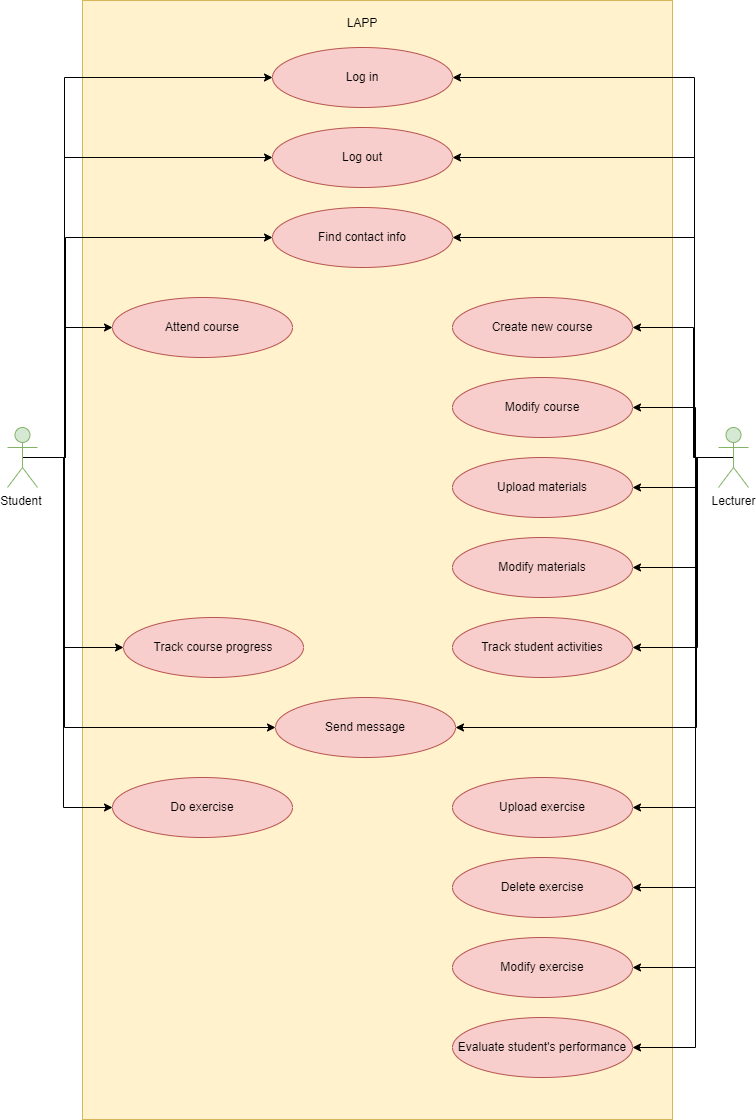

The diagram above was exported from draw.io. Its source (the exported page's mxGraphModel, read from the mxfile embedded in the PNG):
<mxGraphModel dx="3447" dy="1540" grid="0" gridSize="10" guides="1" tooltips="1" connect="1" arrows="1" fold="1" page="1" pageScale="1" pageWidth="827" pageHeight="1169" math="0" shadow="0">
  <root>
    <mxCell id="0" />
    <mxCell id="1" parent="0" />
    <mxCell id="pNvMscmE2YSuv3U5t-La-51" value="" style="rounded=0;whiteSpace=wrap;html=1;labelBackgroundColor=#FFF4C3;fillColor=#fff2cc;strokeColor=#d6b656;" parent="1" vertex="1">
      <mxGeometry x="130" y="18" width="590" height="1119" as="geometry" />
    </mxCell>
    <mxCell id="pNvMscmE2YSuv3U5t-La-27" style="edgeStyle=orthogonalEdgeStyle;rounded=0;orthogonalLoop=1;jettySize=auto;html=1;exitX=0.5;exitY=0.5;exitDx=0;exitDy=0;exitPerimeter=0;" parent="1" source="pNvMscmE2YSuv3U5t-La-1" target="pNvMscmE2YSuv3U5t-La-4" edge="1">
      <mxGeometry relative="1" as="geometry">
        <Array as="points">
          <mxPoint x="112" y="475" />
          <mxPoint x="112" y="95" />
        </Array>
      </mxGeometry>
    </mxCell>
    <mxCell id="pNvMscmE2YSuv3U5t-La-28" style="edgeStyle=orthogonalEdgeStyle;rounded=0;orthogonalLoop=1;jettySize=auto;html=1;exitX=0.5;exitY=0.5;exitDx=0;exitDy=0;exitPerimeter=0;entryX=0;entryY=0.5;entryDx=0;entryDy=0;" parent="1" source="pNvMscmE2YSuv3U5t-La-1" target="pNvMscmE2YSuv3U5t-La-8" edge="1">
      <mxGeometry relative="1" as="geometry">
        <Array as="points">
          <mxPoint x="112" y="475" />
          <mxPoint x="112" y="175" />
        </Array>
      </mxGeometry>
    </mxCell>
    <mxCell id="pNvMscmE2YSuv3U5t-La-31" style="edgeStyle=orthogonalEdgeStyle;rounded=0;orthogonalLoop=1;jettySize=auto;html=1;exitX=0.5;exitY=0.5;exitDx=0;exitDy=0;exitPerimeter=0;entryX=0;entryY=0.5;entryDx=0;entryDy=0;" parent="1" source="pNvMscmE2YSuv3U5t-La-1" target="pNvMscmE2YSuv3U5t-La-9" edge="1">
      <mxGeometry relative="1" as="geometry">
        <Array as="points">
          <mxPoint x="113" y="475" />
          <mxPoint x="113" y="255" />
        </Array>
      </mxGeometry>
    </mxCell>
    <mxCell id="pNvMscmE2YSuv3U5t-La-33" style="edgeStyle=orthogonalEdgeStyle;rounded=0;orthogonalLoop=1;jettySize=auto;html=1;exitX=0.5;exitY=0.5;exitDx=0;exitDy=0;exitPerimeter=0;" parent="1" source="pNvMscmE2YSuv3U5t-La-1" target="pNvMscmE2YSuv3U5t-La-10" edge="1">
      <mxGeometry relative="1" as="geometry">
        <Array as="points">
          <mxPoint x="113" y="475" />
          <mxPoint x="113" y="345" />
        </Array>
      </mxGeometry>
    </mxCell>
    <mxCell id="pNvMscmE2YSuv3U5t-La-34" style="edgeStyle=orthogonalEdgeStyle;rounded=0;orthogonalLoop=1;jettySize=auto;html=1;exitX=0.5;exitY=0.5;exitDx=0;exitDy=0;exitPerimeter=0;" parent="1" source="pNvMscmE2YSuv3U5t-La-1" target="pNvMscmE2YSuv3U5t-La-11" edge="1">
      <mxGeometry relative="1" as="geometry">
        <Array as="points">
          <mxPoint x="111" y="475" />
          <mxPoint x="111" y="665" />
        </Array>
      </mxGeometry>
    </mxCell>
    <mxCell id="pNvMscmE2YSuv3U5t-La-36" style="edgeStyle=orthogonalEdgeStyle;rounded=0;orthogonalLoop=1;jettySize=auto;html=1;exitX=0.5;exitY=0.5;exitDx=0;exitDy=0;exitPerimeter=0;" parent="1" source="pNvMscmE2YSuv3U5t-La-1" target="pNvMscmE2YSuv3U5t-La-20" edge="1">
      <mxGeometry relative="1" as="geometry">
        <Array as="points">
          <mxPoint x="111" y="475" />
          <mxPoint x="111" y="825" />
        </Array>
      </mxGeometry>
    </mxCell>
    <mxCell id="I8PbTlwlX5mGeRg9D8Wz-2" style="edgeStyle=orthogonalEdgeStyle;rounded=0;orthogonalLoop=1;jettySize=auto;html=1;exitX=0.5;exitY=0.5;exitDx=0;exitDy=0;exitPerimeter=0;entryX=0;entryY=0.5;entryDx=0;entryDy=0;" edge="1" parent="1" source="pNvMscmE2YSuv3U5t-La-1" target="I8PbTlwlX5mGeRg9D8Wz-1">
      <mxGeometry relative="1" as="geometry">
        <Array as="points">
          <mxPoint x="112" y="475" />
          <mxPoint x="112" y="745" />
        </Array>
      </mxGeometry>
    </mxCell>
    <mxCell id="pNvMscmE2YSuv3U5t-La-1" value="Student&amp;nbsp;" style="shape=umlActor;verticalLabelPosition=bottom;verticalAlign=top;html=1;outlineConnect=0;fillColor=#d5e8d4;strokeColor=#82b366;" parent="1" vertex="1">
      <mxGeometry x="55" y="445" width="30" height="60" as="geometry" />
    </mxCell>
    <mxCell id="pNvMscmE2YSuv3U5t-La-29" style="edgeStyle=orthogonalEdgeStyle;rounded=0;orthogonalLoop=1;jettySize=auto;html=1;exitX=0.5;exitY=0.5;exitDx=0;exitDy=0;exitPerimeter=0;entryX=1;entryY=0.5;entryDx=0;entryDy=0;" parent="1" source="pNvMscmE2YSuv3U5t-La-3" target="pNvMscmE2YSuv3U5t-La-4" edge="1">
      <mxGeometry relative="1" as="geometry">
        <Array as="points">
          <mxPoint x="742" y="475" />
          <mxPoint x="742" y="95" />
        </Array>
      </mxGeometry>
    </mxCell>
    <mxCell id="pNvMscmE2YSuv3U5t-La-30" style="edgeStyle=orthogonalEdgeStyle;rounded=0;orthogonalLoop=1;jettySize=auto;html=1;exitX=0.5;exitY=0.5;exitDx=0;exitDy=0;exitPerimeter=0;entryX=1;entryY=0.5;entryDx=0;entryDy=0;" parent="1" source="pNvMscmE2YSuv3U5t-La-3" target="pNvMscmE2YSuv3U5t-La-8" edge="1">
      <mxGeometry relative="1" as="geometry">
        <Array as="points">
          <mxPoint x="742" y="475" />
          <mxPoint x="742" y="175" />
        </Array>
      </mxGeometry>
    </mxCell>
    <mxCell id="pNvMscmE2YSuv3U5t-La-32" style="edgeStyle=orthogonalEdgeStyle;rounded=0;orthogonalLoop=1;jettySize=auto;html=1;exitX=0.5;exitY=0.5;exitDx=0;exitDy=0;exitPerimeter=0;entryX=1;entryY=0.5;entryDx=0;entryDy=0;" parent="1" source="pNvMscmE2YSuv3U5t-La-3" target="pNvMscmE2YSuv3U5t-La-9" edge="1">
      <mxGeometry relative="1" as="geometry">
        <Array as="points">
          <mxPoint x="742" y="475" />
          <mxPoint x="742" y="255" />
        </Array>
      </mxGeometry>
    </mxCell>
    <mxCell id="pNvMscmE2YSuv3U5t-La-38" style="edgeStyle=orthogonalEdgeStyle;rounded=0;orthogonalLoop=1;jettySize=auto;html=1;exitX=0.5;exitY=0.5;exitDx=0;exitDy=0;exitPerimeter=0;entryX=1;entryY=0.5;entryDx=0;entryDy=0;" parent="1" source="pNvMscmE2YSuv3U5t-La-3" target="pNvMscmE2YSuv3U5t-La-12" edge="1">
      <mxGeometry relative="1" as="geometry">
        <Array as="points">
          <mxPoint x="741" y="475" />
          <mxPoint x="741" y="345" />
        </Array>
      </mxGeometry>
    </mxCell>
    <mxCell id="pNvMscmE2YSuv3U5t-La-39" style="edgeStyle=orthogonalEdgeStyle;rounded=0;orthogonalLoop=1;jettySize=auto;html=1;exitX=0.5;exitY=0.5;exitDx=0;exitDy=0;exitPerimeter=0;entryX=1;entryY=0.5;entryDx=0;entryDy=0;" parent="1" source="pNvMscmE2YSuv3U5t-La-3" target="pNvMscmE2YSuv3U5t-La-13" edge="1">
      <mxGeometry relative="1" as="geometry">
        <Array as="points">
          <mxPoint x="743" y="475" />
          <mxPoint x="743" y="425" />
        </Array>
      </mxGeometry>
    </mxCell>
    <mxCell id="pNvMscmE2YSuv3U5t-La-40" style="edgeStyle=orthogonalEdgeStyle;rounded=0;orthogonalLoop=1;jettySize=auto;html=1;exitX=0.5;exitY=0.5;exitDx=0;exitDy=0;exitPerimeter=0;entryX=1;entryY=0.5;entryDx=0;entryDy=0;" parent="1" source="pNvMscmE2YSuv3U5t-La-3" target="pNvMscmE2YSuv3U5t-La-14" edge="1">
      <mxGeometry relative="1" as="geometry">
        <Array as="points">
          <mxPoint x="744" y="475" />
          <mxPoint x="744" y="505" />
        </Array>
      </mxGeometry>
    </mxCell>
    <mxCell id="pNvMscmE2YSuv3U5t-La-41" style="edgeStyle=orthogonalEdgeStyle;rounded=0;orthogonalLoop=1;jettySize=auto;html=1;exitX=0.5;exitY=0.5;exitDx=0;exitDy=0;exitPerimeter=0;entryX=1;entryY=0.5;entryDx=0;entryDy=0;" parent="1" source="pNvMscmE2YSuv3U5t-La-3" target="pNvMscmE2YSuv3U5t-La-15" edge="1">
      <mxGeometry relative="1" as="geometry">
        <Array as="points">
          <mxPoint x="745" y="475" />
          <mxPoint x="745" y="585" />
        </Array>
      </mxGeometry>
    </mxCell>
    <mxCell id="pNvMscmE2YSuv3U5t-La-42" style="edgeStyle=orthogonalEdgeStyle;rounded=0;orthogonalLoop=1;jettySize=auto;html=1;exitX=0.5;exitY=0.5;exitDx=0;exitDy=0;exitPerimeter=0;entryX=1;entryY=0.5;entryDx=0;entryDy=0;" parent="1" source="pNvMscmE2YSuv3U5t-La-3" target="pNvMscmE2YSuv3U5t-La-16" edge="1">
      <mxGeometry relative="1" as="geometry">
        <Array as="points">
          <mxPoint x="745" y="475" />
          <mxPoint x="745" y="665" />
        </Array>
      </mxGeometry>
    </mxCell>
    <mxCell id="pNvMscmE2YSuv3U5t-La-45" style="edgeStyle=orthogonalEdgeStyle;rounded=0;orthogonalLoop=1;jettySize=auto;html=1;exitX=0.5;exitY=0.5;exitDx=0;exitDy=0;exitPerimeter=0;entryX=1;entryY=0.5;entryDx=0;entryDy=0;" parent="1" source="pNvMscmE2YSuv3U5t-La-3" target="pNvMscmE2YSuv3U5t-La-19" edge="1">
      <mxGeometry relative="1" as="geometry">
        <Array as="points">
          <mxPoint x="743" y="475" />
          <mxPoint x="743" y="825" />
        </Array>
      </mxGeometry>
    </mxCell>
    <mxCell id="pNvMscmE2YSuv3U5t-La-46" style="edgeStyle=orthogonalEdgeStyle;rounded=0;orthogonalLoop=1;jettySize=auto;html=1;exitX=0.5;exitY=0.5;exitDx=0;exitDy=0;exitPerimeter=0;entryX=1;entryY=0.5;entryDx=0;entryDy=0;" parent="1" source="pNvMscmE2YSuv3U5t-La-3" target="pNvMscmE2YSuv3U5t-La-21" edge="1">
      <mxGeometry relative="1" as="geometry">
        <Array as="points">
          <mxPoint x="743" y="475" />
          <mxPoint x="743" y="905" />
        </Array>
      </mxGeometry>
    </mxCell>
    <mxCell id="pNvMscmE2YSuv3U5t-La-47" style="edgeStyle=orthogonalEdgeStyle;rounded=0;orthogonalLoop=1;jettySize=auto;html=1;exitX=0.5;exitY=0.5;exitDx=0;exitDy=0;exitPerimeter=0;entryX=1;entryY=0.5;entryDx=0;entryDy=0;" parent="1" source="pNvMscmE2YSuv3U5t-La-3" target="pNvMscmE2YSuv3U5t-La-22" edge="1">
      <mxGeometry relative="1" as="geometry">
        <Array as="points">
          <mxPoint x="743" y="475" />
          <mxPoint x="743" y="985" />
        </Array>
      </mxGeometry>
    </mxCell>
    <mxCell id="pNvMscmE2YSuv3U5t-La-48" style="edgeStyle=orthogonalEdgeStyle;rounded=0;orthogonalLoop=1;jettySize=auto;html=1;exitX=0.5;exitY=0.5;exitDx=0;exitDy=0;exitPerimeter=0;entryX=1;entryY=0.5;entryDx=0;entryDy=0;" parent="1" source="pNvMscmE2YSuv3U5t-La-3" target="pNvMscmE2YSuv3U5t-La-23" edge="1">
      <mxGeometry relative="1" as="geometry">
        <Array as="points">
          <mxPoint x="743" y="475" />
          <mxPoint x="743" y="1065" />
        </Array>
      </mxGeometry>
    </mxCell>
    <mxCell id="I8PbTlwlX5mGeRg9D8Wz-3" style="edgeStyle=orthogonalEdgeStyle;rounded=0;orthogonalLoop=1;jettySize=auto;html=1;exitX=0.5;exitY=0.5;exitDx=0;exitDy=0;exitPerimeter=0;entryX=1;entryY=0.5;entryDx=0;entryDy=0;" edge="1" parent="1" source="pNvMscmE2YSuv3U5t-La-3" target="I8PbTlwlX5mGeRg9D8Wz-1">
      <mxGeometry relative="1" as="geometry">
        <Array as="points">
          <mxPoint x="744" y="475" />
          <mxPoint x="744" y="745" />
        </Array>
      </mxGeometry>
    </mxCell>
    <mxCell id="pNvMscmE2YSuv3U5t-La-3" value="Lecturer" style="shape=umlActor;verticalLabelPosition=bottom;verticalAlign=top;html=1;outlineConnect=0;fillColor=#d5e8d4;strokeColor=#82b366;" parent="1" vertex="1">
      <mxGeometry x="766" y="445" width="30" height="60" as="geometry" />
    </mxCell>
    <mxCell id="pNvMscmE2YSuv3U5t-La-4" value="Log in" style="ellipse;whiteSpace=wrap;html=1;fillColor=#f8cecc;strokeColor=#b85450;" parent="1" vertex="1">
      <mxGeometry x="320" y="65" width="180" height="60" as="geometry" />
    </mxCell>
    <mxCell id="pNvMscmE2YSuv3U5t-La-8" value="Log out" style="ellipse;whiteSpace=wrap;html=1;fillColor=#f8cecc;strokeColor=#b85450;" parent="1" vertex="1">
      <mxGeometry x="320" y="145" width="180" height="60" as="geometry" />
    </mxCell>
    <mxCell id="pNvMscmE2YSuv3U5t-La-9" value="Find contact info" style="ellipse;whiteSpace=wrap;html=1;fillColor=#f8cecc;strokeColor=#b85450;" parent="1" vertex="1">
      <mxGeometry x="320" y="225" width="180" height="60" as="geometry" />
    </mxCell>
    <mxCell id="pNvMscmE2YSuv3U5t-La-10" value="Attend course" style="ellipse;whiteSpace=wrap;html=1;fillColor=#f8cecc;strokeColor=#b85450;" parent="1" vertex="1">
      <mxGeometry x="160" y="315" width="180" height="60" as="geometry" />
    </mxCell>
    <mxCell id="pNvMscmE2YSuv3U5t-La-11" value="Track course progress" style="ellipse;whiteSpace=wrap;html=1;fillColor=#f8cecc;strokeColor=#b85450;" parent="1" vertex="1">
      <mxGeometry x="171" y="635" width="180" height="60" as="geometry" />
    </mxCell>
    <mxCell id="pNvMscmE2YSuv3U5t-La-12" value="Create new course" style="ellipse;whiteSpace=wrap;html=1;fillColor=#f8cecc;strokeColor=#b85450;" parent="1" vertex="1">
      <mxGeometry x="500" y="315" width="180" height="60" as="geometry" />
    </mxCell>
    <mxCell id="pNvMscmE2YSuv3U5t-La-13" value="Modify course" style="ellipse;whiteSpace=wrap;html=1;fillColor=#f8cecc;strokeColor=#b85450;" parent="1" vertex="1">
      <mxGeometry x="500" y="395" width="180" height="60" as="geometry" />
    </mxCell>
    <mxCell id="pNvMscmE2YSuv3U5t-La-14" value="Upload materials" style="ellipse;whiteSpace=wrap;html=1;fillColor=#f8cecc;strokeColor=#b85450;" parent="1" vertex="1">
      <mxGeometry x="500" y="475" width="180" height="60" as="geometry" />
    </mxCell>
    <mxCell id="pNvMscmE2YSuv3U5t-La-15" value="Modify materials" style="ellipse;whiteSpace=wrap;html=1;fillColor=#f8cecc;strokeColor=#b85450;" parent="1" vertex="1">
      <mxGeometry x="500" y="555" width="180" height="60" as="geometry" />
    </mxCell>
    <mxCell id="pNvMscmE2YSuv3U5t-La-16" value="Track student activities" style="ellipse;whiteSpace=wrap;html=1;fillColor=#f8cecc;strokeColor=#b85450;" parent="1" vertex="1">
      <mxGeometry x="500" y="635" width="180" height="60" as="geometry" />
    </mxCell>
    <mxCell id="pNvMscmE2YSuv3U5t-La-19" value="Upload exercise" style="ellipse;whiteSpace=wrap;html=1;fillColor=#f8cecc;strokeColor=#b85450;" parent="1" vertex="1">
      <mxGeometry x="500" y="795" width="180" height="60" as="geometry" />
    </mxCell>
    <mxCell id="pNvMscmE2YSuv3U5t-La-20" value="Do exercise" style="ellipse;whiteSpace=wrap;html=1;fillColor=#f8cecc;strokeColor=#b85450;" parent="1" vertex="1">
      <mxGeometry x="160" y="795" width="180" height="60" as="geometry" />
    </mxCell>
    <mxCell id="pNvMscmE2YSuv3U5t-La-21" value="Delete exercise" style="ellipse;whiteSpace=wrap;html=1;fillColor=#f8cecc;strokeColor=#b85450;" parent="1" vertex="1">
      <mxGeometry x="500" y="875" width="180" height="60" as="geometry" />
    </mxCell>
    <mxCell id="pNvMscmE2YSuv3U5t-La-22" value="Modify exercise" style="ellipse;whiteSpace=wrap;html=1;fillColor=#f8cecc;strokeColor=#b85450;" parent="1" vertex="1">
      <mxGeometry x="500" y="955" width="180" height="60" as="geometry" />
    </mxCell>
    <mxCell id="pNvMscmE2YSuv3U5t-La-23" value="Evaluate student's performance" style="ellipse;whiteSpace=wrap;html=1;fillColor=#f8cecc;strokeColor=#b85450;" parent="1" vertex="1">
      <mxGeometry x="500" y="1035" width="180" height="60" as="geometry" />
    </mxCell>
    <mxCell id="pNvMscmE2YSuv3U5t-La-54" value="LAPP" style="text;strokeColor=none;fillColor=none;align=center;verticalAlign=middle;spacingLeft=4;spacingRight=4;overflow=hidden;points=[[0,0.5],[1,0.5]];portConstraint=eastwest;rotatable=0;whiteSpace=wrap;html=1;" parent="1" vertex="1">
      <mxGeometry x="370" y="26" width="80" height="30" as="geometry" />
    </mxCell>
    <mxCell id="I8PbTlwlX5mGeRg9D8Wz-1" value="Send message" style="ellipse;whiteSpace=wrap;html=1;fillColor=#f8cecc;strokeColor=#b85450;" vertex="1" parent="1">
      <mxGeometry x="323" y="715" width="180" height="60" as="geometry" />
    </mxCell>
  </root>
</mxGraphModel>